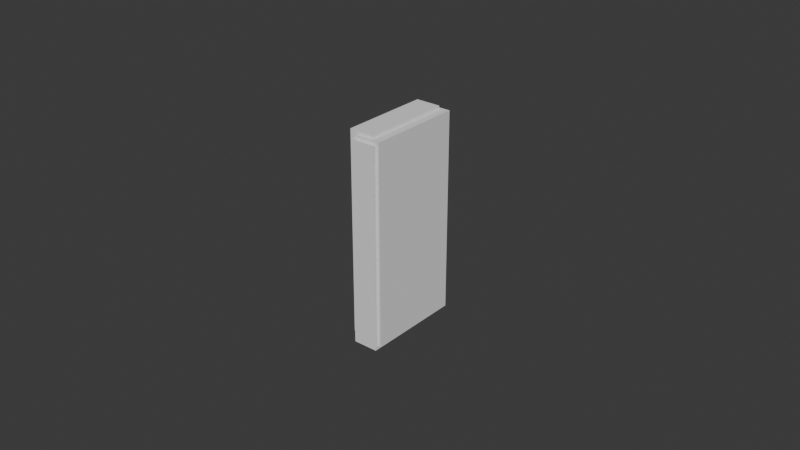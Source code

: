 # Source: platine-holder.blend  (saved by Blender 4.2.67; exported with 4.5.12 LTS)
import bpy
from mathutils import Matrix  # noqa: F401  (used for matrix-valued properties, if any)

bpy.ops.wm.read_factory_settings(use_empty=True)
scene = bpy.context.scene
scene.name = 'Scene'

# ---- collections
col_cutouts = bpy.data.collections.new('Cutouts'); scene.collection.children.link(col_cutouts)

# ---- world
world_world = bpy.data.worlds.new('World'); scene.world = world_world
world_world.use_nodes = True; world_world.node_tree.nodes.clear()
_N = world_world.node_tree.nodes; _L = world_world.node_tree.links
n0 = _N.new('ShaderNodeOutputWorld'); n0.name = 'World Output'; n0.location = (300, 300)
n1 = _N.new('ShaderNodeBackground'); n1.name = 'Background'; n1.location = (10, 300)
n1.inputs[0].default_value = (0.05088, 0.05088, 0.05088, 1.0)
_L.new(n1.outputs[0], n0.inputs[0])
n0.is_active_output = True
world_world.color = (0.05088, 0.05088, 0.05088)
world_world.sun_shadow_jitter_overblur = 0.0

# ---- meshes
me_cube_003 = bpy.data.meshes.new('Cube.003')
me_cube_003.from_pydata([(-1.0, -1.0, -1.0), (-1.0, -1.0, 1.0), (-1.0, 1.0, -1.0), (-1.0, 1.0, 1.0), (1.0, -1.0, -1.0), (1.0, -1.0, 1.0), (1.0, 1.0, -1.0), (1.0, 1.0, 1.0)], [], [(0, 1, 3, 2), (2, 3, 7, 6), (6, 7, 5, 4), (4, 5, 1, 0), (2, 6, 4, 0), (7, 3, 1, 5)])
_uv = me_cube_003.uv_layers.new(name='UVMap')
_uv.uv.foreach_set('vector', [0.375, 0.0, 0.625, 0.0, 0.625, 0.25, 0.375, 0.25, 0.375, 0.25, 0.625, 0.25, 0.625, 0.5, 0.375, 0.5, 0.375, 0.5, 0.625, 0.5, 0.625, 0.75, 0.375, 0.75, 0.375, 0.75, 0.625, 0.75, 0.625, 1.0, 0.375, 1.0, 0.125, 0.5, 0.375, 0.5, 0.375, 0.75, 0.125, 0.75, 0.625, 0.5, 0.875, 0.5, 0.875, 0.75, 0.625, 0.75])
me_cube_003.update()
me_cube_004 = bpy.data.meshes.new('Cube.004')
me_cube_004.from_pydata([(-1.0, -1.0, -1.0), (-1.0, -1.0, 1.0), (-1.0, 1.0, -1.0), (-1.0, 1.0, 1.0), (1.0, -1.0, -1.0), (1.0, -1.0, 1.0), (1.0, 1.0, -1.0), (1.0, 1.0, 1.0)], [], [(0, 1, 3, 2), (2, 3, 7, 6), (6, 7, 5, 4), (4, 5, 1, 0), (2, 6, 4, 0), (7, 3, 1, 5)])
_uv = me_cube_004.uv_layers.new(name='UVMap')
_uv.uv.foreach_set('vector', [0.375, 0.0, 0.625, 0.0, 0.625, 0.25, 0.375, 0.25, 0.375, 0.25, 0.625, 0.25, 0.625, 0.5, 0.375, 0.5, 0.375, 0.5, 0.625, 0.5, 0.625, 0.75, 0.375, 0.75, 0.375, 0.75, 0.625, 0.75, 0.625, 1.0, 0.375, 1.0, 0.125, 0.5, 0.375, 0.5, 0.375, 0.75, 0.125, 0.75, 0.625, 0.5, 0.875, 0.5, 0.875, 0.75, 0.625, 0.75])
me_cube_004.update()
me_cube_005 = bpy.data.meshes.new('Cube.005')
me_cube_005.from_pydata([(-1.0, -1.0, -1.0), (-1.0, -1.0, 1.0), (-1.0, 1.0, -1.0), (-1.0, 1.0, 1.0), (1.0, -1.0, -1.0), (1.0, -1.0, 1.0), (1.0, 1.0, -1.0), (1.0, 1.0, 1.0)], [], [(0, 1, 3, 2), (2, 3, 7, 6), (6, 7, 5, 4), (4, 5, 1, 0), (2, 6, 4, 0), (7, 3, 1, 5)])
_uv = me_cube_005.uv_layers.new(name='UVMap')
_uv.uv.foreach_set('vector', [0.375, 0.0, 0.625, 0.0, 0.625, 0.25, 0.375, 0.25, 0.375, 0.25, 0.625, 0.25, 0.625, 0.5, 0.375, 0.5, 0.375, 0.5, 0.625, 0.5, 0.625, 0.75, 0.375, 0.75, 0.375, 0.75, 0.625, 0.75, 0.625, 1.0, 0.375, 1.0, 0.125, 0.5, 0.375, 0.5, 0.375, 0.75, 0.125, 0.75, 0.625, 0.5, 0.875, 0.5, 0.875, 0.75, 0.625, 0.75])
me_cube_005.update()

# ---- objects
ob_platine_holder = bpy.data.objects.new('Platine Holder', me_cube_003)
ob_cube = bpy.data.objects.new('Cube', me_cube_004)
ob_cube_001 = bpy.data.objects.new('Cube.001', me_cube_005)

# ---- transforms, parenting, visibility, modifiers, constraints
ob_platine_holder.location = (0.0, 0.0, 0.0)
ob_platine_holder.scale = (0.004, 0.0165, 0.0325)
_m = ob_platine_holder.modifiers.new('Boolean', 'BOOLEAN')
_m.object = ob_cube
_m = ob_platine_holder.modifiers.new('Boolean.001', 'BOOLEAN')
_m.object = ob_cube_001
ob_cube.location = (0.001, 0.0, 0.001)
ob_cube.scale = (0.004, 0.0155, 0.0325)
ob_cube_001.location = (-0.002, 0.0, 0.002)
ob_cube_001.scale = (0.004, 0.0145, 0.0325)

# ---- collection membership
scene.collection.objects.link(ob_platine_holder)
col_cutouts.objects.link(ob_cube)
col_cutouts.objects.link(ob_cube_001)

# ---- scene / render settings (as saved in the file)
scene.frame_start = 1; scene.frame_end = 250; scene.frame_set(1)
scene.render.engine = 'BLENDER_EEVEE_NEXT'
bpy.context.view_layer.update()

# ---- added for rendering (the .blend has no active camera and no usable light): camera, sun
cam_auto = bpy.data.cameras.new('AutoCamera')
cam_auto.lens = 50.0
cam_auto.sensor_width = 36.0
cam_auto.clip_end = 1000.0
ob_auto_camera = bpy.data.objects.new('AutoCamera', cam_auto)
scene.collection.objects.link(ob_auto_camera)
ob_auto_camera.location = (0.184545, -0.222054, 0.149036)
ob_auto_camera.rotation_euler = (1.09748, -7.21219e-08, 0.694738)
scene.camera = ob_auto_camera
light_auto_sun = bpy.data.lights.new('AutoSun', 'SUN')
light_auto_sun.energy = 3.0
light_auto_sun.angle = 0.0523599
ob_auto_sun = bpy.data.objects.new('AutoSun', light_auto_sun)
scene.collection.objects.link(ob_auto_sun)
ob_auto_sun.rotation_euler = (0.872665, 0.174533, 0.523599)
bpy.context.view_layer.update()
